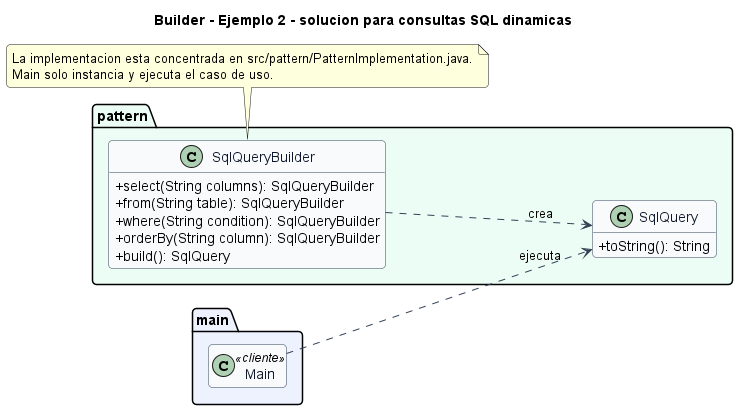

The diagram above was rendered by PlantUML. Its source (embedded in the PNG):
@startuml
title Builder - Ejemplo 2 - solucion para consultas SQL dinamicas
left to right direction
skinparam backgroundColor #FFFFFF
skinparam shadowing false
skinparam roundcorner 8
skinparam classAttributeIconSize 0
skinparam class {
  BackgroundColor #F8FAFC
  BorderColor #334155
  ArrowColor #334155
  FontColor #0F172A
}
hide empty members

package "main" #EEF2FF {
  class Main <<cliente>>
}

package "pattern" #ECFDF5 {
  class SqlQuery {
    +toString(): String
  }
  class SqlQueryBuilder {
    +select(String columns): SqlQueryBuilder
    +from(String table): SqlQueryBuilder
    +where(String condition): SqlQueryBuilder
    +orderBy(String column): SqlQueryBuilder
    +build(): SqlQuery
  }
}

SqlQueryBuilder ..> SqlQuery : crea
Main ..> SqlQuery : ejecuta

note bottom
La implementacion esta concentrada en src/pattern/PatternImplementation.java.
Main solo instancia y ejecuta el caso de uso.
end note
@enduml